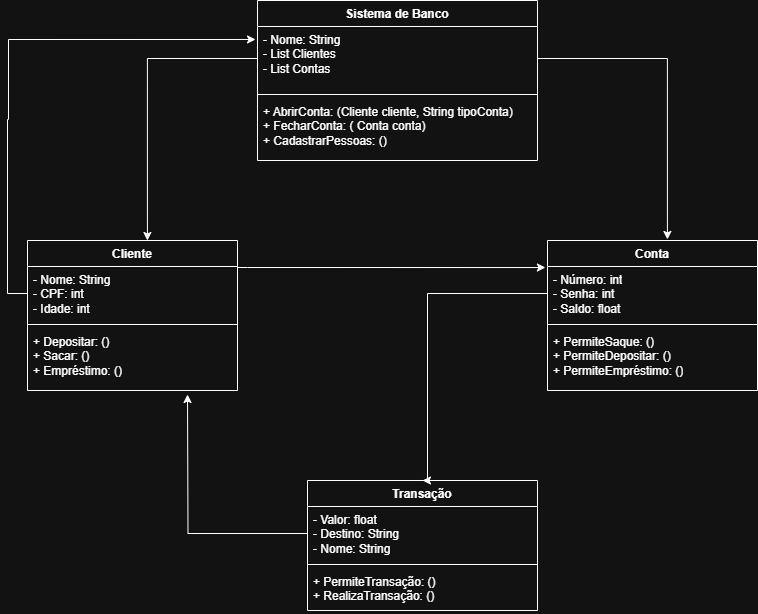

The diagram above was exported from draw.io. Its source (the exported page's mxGraphModel, read from the mxfile embedded in the PNG):
<mxGraphModel dx="872" dy="465" grid="1" gridSize="10" guides="1" tooltips="1" connect="1" arrows="1" fold="1" page="1" pageScale="1" pageWidth="827" pageHeight="1169" math="0" shadow="0">
  <root>
    <mxCell id="0" />
    <mxCell id="1" parent="0" />
    <mxCell id="Y8y-tRZPrySaLA-kmnB6-2" value="Sistema de Banco" style="swimlane;fontStyle=1;align=center;verticalAlign=top;childLayout=stackLayout;horizontal=1;startSize=26;horizontalStack=0;resizeParent=1;resizeParentMax=0;resizeLast=0;collapsible=1;marginBottom=0;whiteSpace=wrap;html=1;" vertex="1" parent="1">
      <mxGeometry x="270" y="80" width="280" height="160" as="geometry" />
    </mxCell>
    <mxCell id="Y8y-tRZPrySaLA-kmnB6-3" value="- Nome: String&lt;div&gt;- List Clientes&lt;/div&gt;&lt;div&gt;- List Contas&lt;/div&gt;" style="text;strokeColor=none;fillColor=none;align=left;verticalAlign=top;spacingLeft=4;spacingRight=4;overflow=hidden;rotatable=0;points=[[0,0.5],[1,0.5]];portConstraint=eastwest;whiteSpace=wrap;html=1;" vertex="1" parent="Y8y-tRZPrySaLA-kmnB6-2">
      <mxGeometry y="26" width="280" height="64" as="geometry" />
    </mxCell>
    <mxCell id="Y8y-tRZPrySaLA-kmnB6-4" value="" style="line;strokeWidth=1;fillColor=none;align=left;verticalAlign=middle;spacingTop=-1;spacingLeft=3;spacingRight=3;rotatable=0;labelPosition=right;points=[];portConstraint=eastwest;strokeColor=inherit;" vertex="1" parent="Y8y-tRZPrySaLA-kmnB6-2">
      <mxGeometry y="90" width="280" height="8" as="geometry" />
    </mxCell>
    <mxCell id="Y8y-tRZPrySaLA-kmnB6-5" value="+ AbrirConta: (Cliente cliente, String tipoConta)&lt;div&gt;+ FecharConta: ( Conta conta)&lt;/div&gt;&lt;div&gt;+ CadastrarPessoas: ()&lt;/div&gt;" style="text;strokeColor=none;fillColor=none;align=left;verticalAlign=top;spacingLeft=4;spacingRight=4;overflow=hidden;rotatable=0;points=[[0,0.5],[1,0.5]];portConstraint=eastwest;whiteSpace=wrap;html=1;" vertex="1" parent="Y8y-tRZPrySaLA-kmnB6-2">
      <mxGeometry y="98" width="280" height="62" as="geometry" />
    </mxCell>
    <mxCell id="Y8y-tRZPrySaLA-kmnB6-6" value="Conta" style="swimlane;fontStyle=1;align=center;verticalAlign=top;childLayout=stackLayout;horizontal=1;startSize=26;horizontalStack=0;resizeParent=1;resizeParentMax=0;resizeLast=0;collapsible=1;marginBottom=0;whiteSpace=wrap;html=1;" vertex="1" parent="1">
      <mxGeometry x="560" y="320" width="210" height="150" as="geometry" />
    </mxCell>
    <mxCell id="Y8y-tRZPrySaLA-kmnB6-7" value="- Número: int&lt;div&gt;- Senha: int&lt;/div&gt;&lt;div&gt;- Saldo: float&lt;/div&gt;" style="text;strokeColor=none;fillColor=none;align=left;verticalAlign=top;spacingLeft=4;spacingRight=4;overflow=hidden;rotatable=0;points=[[0,0.5],[1,0.5]];portConstraint=eastwest;whiteSpace=wrap;html=1;" vertex="1" parent="Y8y-tRZPrySaLA-kmnB6-6">
      <mxGeometry y="26" width="210" height="54" as="geometry" />
    </mxCell>
    <mxCell id="Y8y-tRZPrySaLA-kmnB6-8" value="" style="line;strokeWidth=1;fillColor=none;align=left;verticalAlign=middle;spacingTop=-1;spacingLeft=3;spacingRight=3;rotatable=0;labelPosition=right;points=[];portConstraint=eastwest;strokeColor=inherit;" vertex="1" parent="Y8y-tRZPrySaLA-kmnB6-6">
      <mxGeometry y="80" width="210" height="8" as="geometry" />
    </mxCell>
    <mxCell id="Y8y-tRZPrySaLA-kmnB6-9" value="+ PermiteSaque: ()&lt;div&gt;+ PermiteDepositar: ()&lt;/div&gt;&lt;div&gt;+ PermiteEmpréstimo: ()&lt;/div&gt;" style="text;strokeColor=none;fillColor=none;align=left;verticalAlign=top;spacingLeft=4;spacingRight=4;overflow=hidden;rotatable=0;points=[[0,0.5],[1,0.5]];portConstraint=eastwest;whiteSpace=wrap;html=1;" vertex="1" parent="Y8y-tRZPrySaLA-kmnB6-6">
      <mxGeometry y="88" width="210" height="62" as="geometry" />
    </mxCell>
    <mxCell id="Y8y-tRZPrySaLA-kmnB6-10" value="Cliente" style="swimlane;fontStyle=1;align=center;verticalAlign=top;childLayout=stackLayout;horizontal=1;startSize=26;horizontalStack=0;resizeParent=1;resizeParentMax=0;resizeLast=0;collapsible=1;marginBottom=0;whiteSpace=wrap;html=1;" vertex="1" parent="1">
      <mxGeometry x="40" y="320" width="210" height="150" as="geometry" />
    </mxCell>
    <mxCell id="Y8y-tRZPrySaLA-kmnB6-11" value="- Nome: String&lt;div&gt;- CPF: int&lt;/div&gt;&lt;div&gt;- Idade: int&lt;/div&gt;" style="text;strokeColor=none;fillColor=none;align=left;verticalAlign=top;spacingLeft=4;spacingRight=4;overflow=hidden;rotatable=0;points=[[0,0.5],[1,0.5]];portConstraint=eastwest;whiteSpace=wrap;html=1;" vertex="1" parent="Y8y-tRZPrySaLA-kmnB6-10">
      <mxGeometry y="26" width="210" height="54" as="geometry" />
    </mxCell>
    <mxCell id="Y8y-tRZPrySaLA-kmnB6-12" value="" style="line;strokeWidth=1;fillColor=none;align=left;verticalAlign=middle;spacingTop=-1;spacingLeft=3;spacingRight=3;rotatable=0;labelPosition=right;points=[];portConstraint=eastwest;strokeColor=inherit;" vertex="1" parent="Y8y-tRZPrySaLA-kmnB6-10">
      <mxGeometry y="80" width="210" height="8" as="geometry" />
    </mxCell>
    <mxCell id="Y8y-tRZPrySaLA-kmnB6-13" value="+ Depositar: ()&lt;div&gt;+ Sacar: ()&lt;/div&gt;&lt;div&gt;+ Empréstimo: ()&lt;/div&gt;" style="text;strokeColor=none;fillColor=none;align=left;verticalAlign=top;spacingLeft=4;spacingRight=4;overflow=hidden;rotatable=0;points=[[0,0.5],[1,0.5]];portConstraint=eastwest;whiteSpace=wrap;html=1;" vertex="1" parent="Y8y-tRZPrySaLA-kmnB6-10">
      <mxGeometry y="88" width="210" height="62" as="geometry" />
    </mxCell>
    <mxCell id="Y8y-tRZPrySaLA-kmnB6-14" value="Transação" style="swimlane;fontStyle=1;align=center;verticalAlign=top;childLayout=stackLayout;horizontal=1;startSize=26;horizontalStack=0;resizeParent=1;resizeParentMax=0;resizeLast=0;collapsible=1;marginBottom=0;whiteSpace=wrap;html=1;" vertex="1" parent="1">
      <mxGeometry x="320" y="560" width="230" height="130" as="geometry" />
    </mxCell>
    <mxCell id="Y8y-tRZPrySaLA-kmnB6-15" value="- Valor: float&lt;div&gt;- Destino: String&lt;/div&gt;&lt;div&gt;- Nome: String&lt;/div&gt;" style="text;strokeColor=none;fillColor=none;align=left;verticalAlign=top;spacingLeft=4;spacingRight=4;overflow=hidden;rotatable=0;points=[[0,0.5],[1,0.5]];portConstraint=eastwest;whiteSpace=wrap;html=1;" vertex="1" parent="Y8y-tRZPrySaLA-kmnB6-14">
      <mxGeometry y="26" width="230" height="54" as="geometry" />
    </mxCell>
    <mxCell id="Y8y-tRZPrySaLA-kmnB6-16" value="" style="line;strokeWidth=1;fillColor=none;align=left;verticalAlign=middle;spacingTop=-1;spacingLeft=3;spacingRight=3;rotatable=0;labelPosition=right;points=[];portConstraint=eastwest;strokeColor=inherit;" vertex="1" parent="Y8y-tRZPrySaLA-kmnB6-14">
      <mxGeometry y="80" width="230" height="8" as="geometry" />
    </mxCell>
    <mxCell id="Y8y-tRZPrySaLA-kmnB6-17" value="+ PermiteTransação: ()&lt;div&gt;+ RealizaTransação: ()&lt;/div&gt;" style="text;strokeColor=none;fillColor=none;align=left;verticalAlign=top;spacingLeft=4;spacingRight=4;overflow=hidden;rotatable=0;points=[[0,0.5],[1,0.5]];portConstraint=eastwest;whiteSpace=wrap;html=1;" vertex="1" parent="Y8y-tRZPrySaLA-kmnB6-14">
      <mxGeometry y="88" width="230" height="42" as="geometry" />
    </mxCell>
    <mxCell id="Y8y-tRZPrySaLA-kmnB6-18" style="edgeStyle=orthogonalEdgeStyle;rounded=0;orthogonalLoop=1;jettySize=auto;html=1;entryX=0.571;entryY=-0.007;entryDx=0;entryDy=0;entryPerimeter=0;" edge="1" parent="1" source="Y8y-tRZPrySaLA-kmnB6-3" target="Y8y-tRZPrySaLA-kmnB6-6">
      <mxGeometry relative="1" as="geometry" />
    </mxCell>
    <mxCell id="Y8y-tRZPrySaLA-kmnB6-20" style="edgeStyle=orthogonalEdgeStyle;rounded=0;orthogonalLoop=1;jettySize=auto;html=1;entryX=0.5;entryY=0;entryDx=0;entryDy=0;" edge="1" parent="1" source="Y8y-tRZPrySaLA-kmnB6-7" target="Y8y-tRZPrySaLA-kmnB6-14">
      <mxGeometry relative="1" as="geometry">
        <mxPoint x="440" y="550" as="targetPoint" />
        <Array as="points">
          <mxPoint x="440" y="373" />
          <mxPoint x="440" y="560" />
        </Array>
      </mxGeometry>
    </mxCell>
    <mxCell id="Y8y-tRZPrySaLA-kmnB6-21" style="edgeStyle=orthogonalEdgeStyle;rounded=0;orthogonalLoop=1;jettySize=auto;html=1;" edge="1" parent="1" source="Y8y-tRZPrySaLA-kmnB6-15">
      <mxGeometry relative="1" as="geometry">
        <mxPoint x="200" y="474" as="targetPoint" />
      </mxGeometry>
    </mxCell>
    <mxCell id="Y8y-tRZPrySaLA-kmnB6-22" style="edgeStyle=orthogonalEdgeStyle;rounded=0;orthogonalLoop=1;jettySize=auto;html=1;entryX=-0.01;entryY=0.019;entryDx=0;entryDy=0;entryPerimeter=0;" edge="1" parent="1" source="Y8y-tRZPrySaLA-kmnB6-11" target="Y8y-tRZPrySaLA-kmnB6-7">
      <mxGeometry relative="1" as="geometry">
        <mxPoint x="270" y="320" as="targetPoint" />
        <Array as="points">
          <mxPoint x="260" y="347" />
          <mxPoint x="260" y="347" />
        </Array>
      </mxGeometry>
    </mxCell>
    <mxCell id="Y8y-tRZPrySaLA-kmnB6-23" style="edgeStyle=orthogonalEdgeStyle;rounded=0;orthogonalLoop=1;jettySize=auto;html=1;entryX=0.571;entryY=0;entryDx=0;entryDy=0;entryPerimeter=0;" edge="1" parent="1" source="Y8y-tRZPrySaLA-kmnB6-3" target="Y8y-tRZPrySaLA-kmnB6-10">
      <mxGeometry relative="1" as="geometry" />
    </mxCell>
    <mxCell id="Y8y-tRZPrySaLA-kmnB6-25" style="edgeStyle=orthogonalEdgeStyle;rounded=0;orthogonalLoop=1;jettySize=auto;html=1;entryX=-0.007;entryY=0.203;entryDx=0;entryDy=0;entryPerimeter=0;" edge="1" parent="1" source="Y8y-tRZPrySaLA-kmnB6-11" target="Y8y-tRZPrySaLA-kmnB6-3">
      <mxGeometry relative="1" as="geometry">
        <mxPoint x="20" y="50" as="targetPoint" />
        <Array as="points">
          <mxPoint x="20" y="373" />
          <mxPoint x="20" y="199" />
          <mxPoint x="21" y="199" />
          <mxPoint x="21" y="119" />
        </Array>
      </mxGeometry>
    </mxCell>
  </root>
</mxGraphModel>